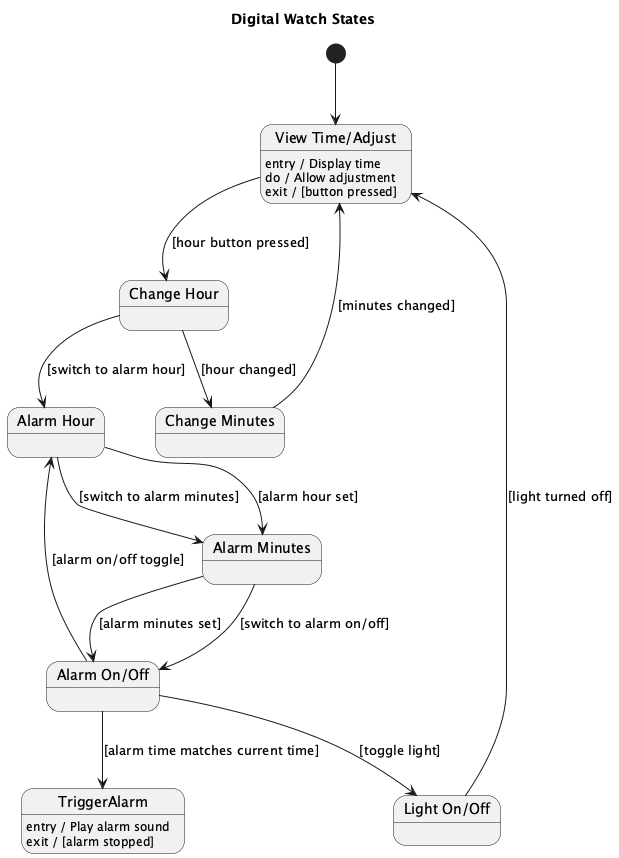

The diagram above was rendered by PlantUML. Its source (embedded in the PNG):
@startuml
title Digital Watch States

[*] --> ViewTimeAdjust

state "View Time/Adjust" as ViewTimeAdjust
state "Change Hour" as ChangeHour
state "Change Minutes" as ChangeMinutes
state "Alarm Hour" as AlarmHour
state "Alarm Minutes" as AlarmMinutes
state "Alarm On/Off" as AlarmOnOff
state "Light On/Off" as LightOnOff

ViewTimeAdjust : entry / Display time
ViewTimeAdjust : do / Allow adjustment
ViewTimeAdjust : exit / [button pressed]

ChangeHour --> ChangeMinutes : [hour changed]
ChangeMinutes --> ViewTimeAdjust : [minutes changed]
AlarmHour --> AlarmMinutes : [alarm hour set]
AlarmMinutes --> AlarmOnOff : [alarm minutes set]
AlarmOnOff --> AlarmHour : [alarm on/off toggle]

AlarmOnOff --> TriggerAlarm : [alarm time matches current time]
TriggerAlarm : entry / Play alarm sound
TriggerAlarm : exit / [alarm stopped]

LightOnOff --> ViewTimeAdjust : [light turned off]

ViewTimeAdjust --> ChangeHour : [hour button pressed]
ChangeHour --> AlarmHour : [switch to alarm hour]
AlarmHour --> AlarmMinutes : [switch to alarm minutes]
AlarmMinutes --> AlarmOnOff : [switch to alarm on/off]
AlarmOnOff --> LightOnOff : [toggle light]

@enduml